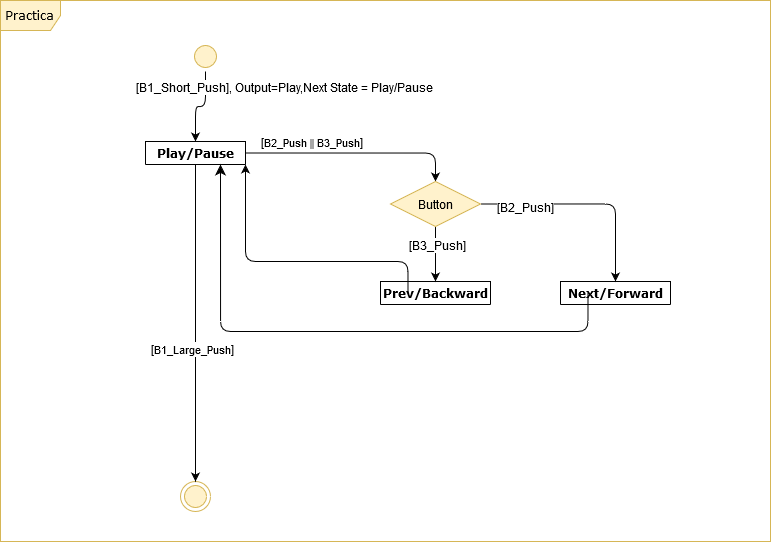

The diagram above was exported from draw.io. Its source (the exported page's mxGraphModel, read from the mxfile embedded in the PNG):
<mxGraphModel dx="1021" dy="584" grid="1" gridSize="10" guides="1" tooltips="1" connect="1" arrows="1" fold="1" page="1" pageScale="1" pageWidth="1100" pageHeight="850" background="#ffffff" math="0" shadow="0">
  <root>
    <mxCell id="0" />
    <mxCell id="1" parent="0" />
    <mxCell id="2a3bc250acf0617d-8" value="Practica" style="shape=umlFrame;whiteSpace=wrap;html=1;rounded=1;shadow=0;comic=0;labelBackgroundColor=none;strokeWidth=1;fontFamily=Verdana;fontSize=12;align=center;fillColor=#fff2cc;strokeColor=#d6b656;" parent="1" vertex="1">
      <mxGeometry x="30" y="39" width="770" height="541" as="geometry" />
    </mxCell>
    <mxCell id="SWMfc6vfuWghh9taVPEP-2" style="edgeStyle=orthogonalEdgeStyle;orthogonalLoop=1;jettySize=auto;html=1;exitX=1;exitY=0.5;exitDx=0;exitDy=0;entryX=0.5;entryY=0;entryDx=0;entryDy=0;rounded=1;" parent="1" source="382b91b5511bd0f7-1" target="2a3bc250acf0617d-7" edge="1">
      <mxGeometry relative="1" as="geometry" />
    </mxCell>
    <mxCell id="SWMfc6vfuWghh9taVPEP-3" value="[B1_Short_Push], Output=Play,Next State = Play/Pause" style="text;html=1;align=center;verticalAlign=middle;resizable=0;points=[];labelBackgroundColor=#ffffff;" parent="SWMfc6vfuWghh9taVPEP-2" vertex="1" connectable="0">
      <mxGeometry x="-0.2571" relative="1" as="geometry">
        <mxPoint x="78.53999999999999" y="-14" as="offset" />
      </mxGeometry>
    </mxCell>
    <mxCell id="382b91b5511bd0f7-1" value="" style="ellipse;html=1;shape=startState;fillColor=#fff2cc;strokeColor=#d6b656;rounded=1;shadow=0;comic=0;labelBackgroundColor=none;fontFamily=Verdana;fontSize=12;align=center;direction=south;" parent="1" vertex="1">
      <mxGeometry x="220" y="80" width="30" height="30" as="geometry" />
    </mxCell>
    <mxCell id="4wVpAvB51iLlupGwt7uS-21" style="edgeStyle=orthogonalEdgeStyle;orthogonalLoop=1;jettySize=auto;html=1;exitX=1;exitY=0.5;exitDx=0;exitDy=0;entryX=0.5;entryY=0;entryDx=0;entryDy=0;endArrow=classic;endFill=1;jumpStyle=none;rounded=1;" edge="1" parent="1" source="2a3bc250acf0617d-7" target="4wVpAvB51iLlupGwt7uS-37">
      <mxGeometry relative="1" as="geometry">
        <Array as="points">
          <mxPoint x="465" y="192" />
        </Array>
      </mxGeometry>
    </mxCell>
    <mxCell id="4wVpAvB51iLlupGwt7uS-22" value="[&lt;font style=&quot;font-size: 11px&quot;&gt;B2_Push ||&lt;/font&gt;&lt;font style=&quot;font-size: 11px&quot;&gt; B3_Push&lt;/font&gt;]" style="text;html=1;align=center;verticalAlign=middle;resizable=0;points=[];labelBackgroundColor=#ffffff;" vertex="1" connectable="0" parent="4wVpAvB51iLlupGwt7uS-21">
      <mxGeometry x="-0.4047" y="-38" relative="1" as="geometry">
        <mxPoint x="0.6899999999999977" y="-49.49999999999999" as="offset" />
      </mxGeometry>
    </mxCell>
    <mxCell id="2a3bc250acf0617d-7" value="Play/Pause" style="swimlane;whiteSpace=wrap;html=1;rounded=1;shadow=0;comic=0;labelBackgroundColor=none;strokeWidth=1;fontFamily=Verdana;fontSize=12;align=center;" parent="1" vertex="1" collapsed="1">
      <mxGeometry x="175" y="180" width="100" height="23" as="geometry">
        <mxRectangle x="200" y="180" width="730" height="200" as="alternateBounds" />
      </mxGeometry>
    </mxCell>
    <mxCell id="SWMfc6vfuWghh9taVPEP-4" style="edgeStyle=orthogonalEdgeStyle;rounded=0;orthogonalLoop=1;jettySize=auto;html=1;exitX=0.5;exitY=0;exitDx=0;exitDy=0;entryX=0;entryY=0.5;entryDx=0;entryDy=0;" parent="2a3bc250acf0617d-7" source="2a3bc250acf0617d-3" target="3cde6dad864a17aa-2" edge="1">
      <mxGeometry relative="1" as="geometry" />
    </mxCell>
    <mxCell id="SWMfc6vfuWghh9taVPEP-12" value="[&lt;font style=&quot;font-size: 11px&quot;&gt;B1_Short_Push&lt;/font&gt;]" style="text;html=1;align=center;verticalAlign=middle;resizable=0;points=[];labelBackgroundColor=#ffffff;" parent="SWMfc6vfuWghh9taVPEP-4" vertex="1" connectable="0">
      <mxGeometry x="-0.3167" relative="1" as="geometry">
        <mxPoint x="10" y="-15" as="offset" />
      </mxGeometry>
    </mxCell>
    <mxCell id="2a3bc250acf0617d-3" value="" style="ellipse;html=1;shape=startState;fillColor=#fff2cc;strokeColor=#d6b656;rounded=1;shadow=0;comic=0;labelBackgroundColor=none;fontFamily=Verdana;fontSize=12;align=center;direction=south;" parent="2a3bc250acf0617d-7" vertex="1">
      <mxGeometry x="23" y="80" width="30" height="30" as="geometry" />
    </mxCell>
    <mxCell id="3cde6dad864a17aa-2" value="Play" style="rounded=1;whiteSpace=wrap;html=1;arcSize=24;fillColor=#fff2cc;strokeColor=#d6b656;shadow=0;comic=0;labelBackgroundColor=none;fontFamily=Verdana;fontSize=12;align=center;" parent="2a3bc250acf0617d-7" vertex="1">
      <mxGeometry x="170" y="65" width="120" height="60" as="geometry" />
    </mxCell>
    <mxCell id="SWMfc6vfuWghh9taVPEP-6" value="Pause" style="rounded=1;whiteSpace=wrap;html=1;arcSize=24;fillColor=#fff2cc;strokeColor=#d6b656;shadow=0;comic=0;labelBackgroundColor=none;fontFamily=Verdana;fontSize=12;align=center;" parent="2a3bc250acf0617d-7" vertex="1">
      <mxGeometry x="430" y="65" width="120" height="60" as="geometry" />
    </mxCell>
    <mxCell id="SWMfc6vfuWghh9taVPEP-7" style="edgeStyle=orthogonalEdgeStyle;rounded=0;orthogonalLoop=1;jettySize=auto;html=1;exitX=1;exitY=0.5;exitDx=0;exitDy=0;" parent="2a3bc250acf0617d-7" source="3cde6dad864a17aa-2" target="SWMfc6vfuWghh9taVPEP-6" edge="1">
      <mxGeometry relative="1" as="geometry" />
    </mxCell>
    <mxCell id="SWMfc6vfuWghh9taVPEP-16" value="[&lt;font style=&quot;font-size: 11px&quot;&gt;B1_Short_Push/Play&lt;/font&gt;]" style="text;html=1;align=center;verticalAlign=middle;resizable=0;points=[];labelBackgroundColor=#ffffff;" parent="SWMfc6vfuWghh9taVPEP-7" vertex="1" connectable="0">
      <mxGeometry x="0.2408" relative="1" as="geometry">
        <mxPoint x="-19.69" y="-11" as="offset" />
      </mxGeometry>
    </mxCell>
    <mxCell id="SWMfc6vfuWghh9taVPEP-8" style="edgeStyle=orthogonalEdgeStyle;rounded=0;orthogonalLoop=1;jettySize=auto;html=1;exitX=0.5;exitY=1;exitDx=0;exitDy=0;entryX=0.5;entryY=1;entryDx=0;entryDy=0;" parent="2a3bc250acf0617d-7" source="SWMfc6vfuWghh9taVPEP-6" target="3cde6dad864a17aa-2" edge="1">
      <mxGeometry relative="1" as="geometry" />
    </mxCell>
    <mxCell id="SWMfc6vfuWghh9taVPEP-15" value="[&lt;font style=&quot;font-size: 11px&quot;&gt;B1_Short_Push/Pause&lt;/font&gt;]" style="text;html=1;align=center;verticalAlign=middle;resizable=0;points=[];labelBackgroundColor=#ffffff;" parent="SWMfc6vfuWghh9taVPEP-8" vertex="1" connectable="0">
      <mxGeometry x="-0.1029" y="-2" relative="1" as="geometry">
        <mxPoint x="-4.72" y="-13.03" as="offset" />
      </mxGeometry>
    </mxCell>
    <mxCell id="SWMfc6vfuWghh9taVPEP-10" value="" style="ellipse;html=1;shape=endState;fillColor=#fff2cc;strokeColor=#d6b656;" parent="1" vertex="1">
      <mxGeometry x="210" y="520" width="30" height="30" as="geometry" />
    </mxCell>
    <mxCell id="SWMfc6vfuWghh9taVPEP-11" style="edgeStyle=orthogonalEdgeStyle;orthogonalLoop=1;jettySize=auto;html=1;entryX=0.5;entryY=0;entryDx=0;entryDy=0;exitX=0.5;exitY=1;exitDx=0;exitDy=0;rounded=1;" parent="1" source="2a3bc250acf0617d-7" target="SWMfc6vfuWghh9taVPEP-10" edge="1">
      <mxGeometry relative="1" as="geometry">
        <mxPoint x="580" y="380" as="sourcePoint" />
      </mxGeometry>
    </mxCell>
    <mxCell id="SWMfc6vfuWghh9taVPEP-19" value="[&lt;font style=&quot;font-size: 11px&quot;&gt;B1_Large_Push&lt;/font&gt;]" style="text;html=1;align=center;verticalAlign=middle;resizable=0;points=[];labelBackgroundColor=#ffffff;" parent="SWMfc6vfuWghh9taVPEP-11" vertex="1" connectable="0">
      <mxGeometry x="0.1667" y="-4" relative="1" as="geometry">
        <mxPoint as="offset" />
      </mxGeometry>
    </mxCell>
    <mxCell id="4wVpAvB51iLlupGwt7uS-1" value="Next/Forward" style="swimlane;whiteSpace=wrap;html=1;rounded=1;shadow=0;comic=0;labelBackgroundColor=none;strokeWidth=1;fontFamily=Verdana;fontSize=12;align=center;" vertex="1" collapsed="1" parent="1">
      <mxGeometry x="590" y="320" width="110" height="23" as="geometry">
        <mxRectangle x="530" y="960" width="630" height="350" as="alternateBounds" />
      </mxGeometry>
    </mxCell>
    <mxCell id="4wVpAvB51iLlupGwt7uS-2" style="edgeStyle=orthogonalEdgeStyle;rounded=0;orthogonalLoop=1;jettySize=auto;html=1;exitX=0.5;exitY=0;exitDx=0;exitDy=0;entryX=0.076;entryY=0.534;entryDx=0;entryDy=0;entryPerimeter=0;" edge="1" parent="4wVpAvB51iLlupGwt7uS-1" source="4wVpAvB51iLlupGwt7uS-4" target="4wVpAvB51iLlupGwt7uS-11">
      <mxGeometry relative="1" as="geometry">
        <mxPoint x="170" y="95" as="targetPoint" />
      </mxGeometry>
    </mxCell>
    <mxCell id="4wVpAvB51iLlupGwt7uS-3" value="[&lt;font style=&quot;font-size: 11px&quot;&gt;B2_Push&lt;/font&gt;]" style="text;html=1;align=center;verticalAlign=middle;resizable=0;points=[];labelBackgroundColor=#ffffff;" vertex="1" connectable="0" parent="4wVpAvB51iLlupGwt7uS-2">
      <mxGeometry x="-0.3167" relative="1" as="geometry">
        <mxPoint x="10" y="-15" as="offset" />
      </mxGeometry>
    </mxCell>
    <mxCell id="4wVpAvB51iLlupGwt7uS-4" value="" style="ellipse;html=1;shape=startState;fillColor=#fff2cc;strokeColor=#d6b656;rounded=1;shadow=0;comic=0;labelBackgroundColor=none;fontFamily=Verdana;fontSize=12;align=center;direction=south;" vertex="1" parent="4wVpAvB51iLlupGwt7uS-1">
      <mxGeometry x="23" y="80" width="30" height="30" as="geometry" />
    </mxCell>
    <mxCell id="4wVpAvB51iLlupGwt7uS-20" style="edgeStyle=orthogonalEdgeStyle;orthogonalLoop=1;jettySize=auto;html=1;exitX=1;exitY=0.5;exitDx=0;exitDy=0;entryX=0.75;entryY=0.5;entryDx=0;entryDy=0;entryPerimeter=0;endArrow=classic;endFill=1;rounded=1;" edge="1" parent="4wVpAvB51iLlupGwt7uS-1" source="4wVpAvB51iLlupGwt7uS-6" target="4wVpAvB51iLlupGwt7uS-15">
      <mxGeometry relative="1" as="geometry">
        <Array as="points">
          <mxPoint x="620" y="88" />
          <mxPoint x="620" y="280" />
        </Array>
      </mxGeometry>
    </mxCell>
    <mxCell id="4wVpAvB51iLlupGwt7uS-6" value="Next" style="rounded=1;whiteSpace=wrap;html=1;arcSize=24;fillColor=#fff2cc;strokeColor=#d6b656;shadow=0;comic=0;labelBackgroundColor=none;fontFamily=Verdana;fontSize=12;align=center;" vertex="1" parent="4wVpAvB51iLlupGwt7uS-1">
      <mxGeometry x="480" y="57.5" width="120" height="60" as="geometry" />
    </mxCell>
    <mxCell id="4wVpAvB51iLlupGwt7uS-11" value="Type of Push" style="rhombus;whiteSpace=wrap;html=1;fillColor=#fff2cc;strokeColor=#d6b656;" vertex="1" parent="4wVpAvB51iLlupGwt7uS-1">
      <mxGeometry x="240" y="71" width="90" height="45" as="geometry" />
    </mxCell>
    <mxCell id="4wVpAvB51iLlupGwt7uS-12" value="Short" style="edgeStyle=orthogonalEdgeStyle;html=1;align=left;verticalAlign=bottom;endArrow=classic;endSize=8;endFill=1;entryX=0;entryY=0.5;entryDx=0;entryDy=0;" edge="1" source="4wVpAvB51iLlupGwt7uS-11" parent="4wVpAvB51iLlupGwt7uS-1" target="4wVpAvB51iLlupGwt7uS-6">
      <mxGeometry x="-1" relative="1" as="geometry">
        <mxPoint x="430" y="85" as="targetPoint" />
      </mxGeometry>
    </mxCell>
    <mxCell id="4wVpAvB51iLlupGwt7uS-19" style="edgeStyle=orthogonalEdgeStyle;orthogonalLoop=1;jettySize=auto;html=1;exitX=0.5;exitY=1;exitDx=0;exitDy=0;entryX=0.25;entryY=0.5;entryDx=0;entryDy=0;entryPerimeter=0;endArrow=classic;endFill=1;rounded=1;" edge="1" parent="4wVpAvB51iLlupGwt7uS-1" source="4wVpAvB51iLlupGwt7uS-14" target="4wVpAvB51iLlupGwt7uS-15">
      <mxGeometry relative="1" as="geometry">
        <Array as="points">
          <mxPoint x="540" y="230" />
        </Array>
      </mxGeometry>
    </mxCell>
    <mxCell id="4wVpAvB51iLlupGwt7uS-14" value="Forward" style="rounded=1;whiteSpace=wrap;html=1;arcSize=24;fillColor=#fff2cc;strokeColor=#d6b656;shadow=0;comic=0;labelBackgroundColor=none;fontFamily=Verdana;fontSize=12;align=center;" vertex="1" parent="4wVpAvB51iLlupGwt7uS-1">
      <mxGeometry x="480" y="130" width="120" height="60" as="geometry" />
    </mxCell>
    <mxCell id="4wVpAvB51iLlupGwt7uS-13" value="Large" style="edgeStyle=orthogonalEdgeStyle;html=1;align=left;verticalAlign=top;endArrow=classic;endSize=8;endFill=1;" edge="1" source="4wVpAvB51iLlupGwt7uS-11" parent="4wVpAvB51iLlupGwt7uS-1" target="4wVpAvB51iLlupGwt7uS-14">
      <mxGeometry x="-1" relative="1" as="geometry">
        <mxPoint x="480" y="155" as="targetPoint" />
        <Array as="points">
          <mxPoint x="285" y="148" />
        </Array>
      </mxGeometry>
    </mxCell>
    <mxCell id="4wVpAvB51iLlupGwt7uS-15" value="" style="shape=line;html=1;strokeWidth=6;strokeColor=#d6b656;rotation=90;fillColor=#fff2cc;" vertex="1" parent="4wVpAvB51iLlupGwt7uS-1">
      <mxGeometry x="315" y="250" width="100" height="10" as="geometry" />
    </mxCell>
    <mxCell id="4wVpAvB51iLlupGwt7uS-16" value="" style="edgeStyle=orthogonalEdgeStyle;html=1;verticalAlign=bottom;endArrow=classic;endSize=8;entryX=0.75;entryY=1;entryDx=0;entryDy=0;endFill=1;exitX=0.25;exitY=0.5;exitDx=0;exitDy=0;exitPerimeter=0;" edge="1" source="4wVpAvB51iLlupGwt7uS-15" parent="1" target="2a3bc250acf0617d-7">
      <mxGeometry relative="1" as="geometry">
        <mxPoint x="810" y="520" as="targetPoint" />
        <Array as="points">
          <mxPoint x="617" y="370" />
          <mxPoint x="250" y="370" />
        </Array>
      </mxGeometry>
    </mxCell>
    <mxCell id="4wVpAvB51iLlupGwt7uS-24" value="Prev/Backward" style="swimlane;whiteSpace=wrap;html=1;rounded=1;shadow=0;comic=0;labelBackgroundColor=none;strokeWidth=1;fontFamily=Verdana;fontSize=12;align=center;" vertex="1" collapsed="1" parent="1">
      <mxGeometry x="410" y="320" width="110" height="23" as="geometry">
        <mxRectangle x="410" y="320" width="630" height="350" as="alternateBounds" />
      </mxGeometry>
    </mxCell>
    <mxCell id="4wVpAvB51iLlupGwt7uS-25" style="edgeStyle=orthogonalEdgeStyle;rounded=0;orthogonalLoop=1;jettySize=auto;html=1;exitX=0.5;exitY=0;exitDx=0;exitDy=0;entryX=0.076;entryY=0.534;entryDx=0;entryDy=0;entryPerimeter=0;" edge="1" parent="4wVpAvB51iLlupGwt7uS-24" source="4wVpAvB51iLlupGwt7uS-27" target="4wVpAvB51iLlupGwt7uS-30">
      <mxGeometry relative="1" as="geometry">
        <mxPoint x="170" y="95" as="targetPoint" />
      </mxGeometry>
    </mxCell>
    <mxCell id="4wVpAvB51iLlupGwt7uS-26" value="[&lt;font style=&quot;font-size: 11px&quot;&gt;B3_Push&lt;/font&gt;]" style="text;html=1;align=center;verticalAlign=middle;resizable=0;points=[];labelBackgroundColor=#ffffff;" vertex="1" connectable="0" parent="4wVpAvB51iLlupGwt7uS-25">
      <mxGeometry x="-0.3167" relative="1" as="geometry">
        <mxPoint x="10" y="-15" as="offset" />
      </mxGeometry>
    </mxCell>
    <mxCell id="4wVpAvB51iLlupGwt7uS-27" value="" style="ellipse;html=1;shape=startState;fillColor=#fff2cc;strokeColor=#d6b656;rounded=1;shadow=0;comic=0;labelBackgroundColor=none;fontFamily=Verdana;fontSize=12;align=center;direction=south;" vertex="1" parent="4wVpAvB51iLlupGwt7uS-24">
      <mxGeometry x="23" y="80" width="30" height="30" as="geometry" />
    </mxCell>
    <mxCell id="4wVpAvB51iLlupGwt7uS-28" style="edgeStyle=orthogonalEdgeStyle;orthogonalLoop=1;jettySize=auto;html=1;exitX=1;exitY=0.5;exitDx=0;exitDy=0;entryX=0.75;entryY=0.5;entryDx=0;entryDy=0;entryPerimeter=0;endArrow=classic;endFill=1;rounded=1;" edge="1" parent="4wVpAvB51iLlupGwt7uS-24" source="4wVpAvB51iLlupGwt7uS-29" target="4wVpAvB51iLlupGwt7uS-35">
      <mxGeometry relative="1" as="geometry">
        <Array as="points">
          <mxPoint x="620" y="88" />
          <mxPoint x="620" y="280" />
        </Array>
      </mxGeometry>
    </mxCell>
    <mxCell id="4wVpAvB51iLlupGwt7uS-29" value="Prev" style="rounded=1;whiteSpace=wrap;html=1;arcSize=24;fillColor=#fff2cc;strokeColor=#d6b656;shadow=0;comic=0;labelBackgroundColor=none;fontFamily=Verdana;fontSize=12;align=center;" vertex="1" parent="4wVpAvB51iLlupGwt7uS-24">
      <mxGeometry x="480" y="57.5" width="120" height="60" as="geometry" />
    </mxCell>
    <mxCell id="4wVpAvB51iLlupGwt7uS-30" value="Type of Push" style="rhombus;whiteSpace=wrap;html=1;fillColor=#fff2cc;strokeColor=#d6b656;" vertex="1" parent="4wVpAvB51iLlupGwt7uS-24">
      <mxGeometry x="240" y="71" width="90" height="45" as="geometry" />
    </mxCell>
    <mxCell id="4wVpAvB51iLlupGwt7uS-31" value="[Short]" style="edgeStyle=orthogonalEdgeStyle;html=1;align=left;verticalAlign=bottom;endArrow=classic;endSize=8;endFill=1;entryX=0;entryY=0.5;entryDx=0;entryDy=0;" edge="1" parent="4wVpAvB51iLlupGwt7uS-24" source="4wVpAvB51iLlupGwt7uS-30" target="4wVpAvB51iLlupGwt7uS-29">
      <mxGeometry x="-1" relative="1" as="geometry">
        <mxPoint x="430" y="85" as="targetPoint" />
      </mxGeometry>
    </mxCell>
    <mxCell id="4wVpAvB51iLlupGwt7uS-32" style="edgeStyle=orthogonalEdgeStyle;orthogonalLoop=1;jettySize=auto;html=1;exitX=0.5;exitY=1;exitDx=0;exitDy=0;entryX=0.25;entryY=0.5;entryDx=0;entryDy=0;entryPerimeter=0;endArrow=classic;endFill=1;rounded=1;" edge="1" parent="4wVpAvB51iLlupGwt7uS-24" source="4wVpAvB51iLlupGwt7uS-33" target="4wVpAvB51iLlupGwt7uS-35">
      <mxGeometry relative="1" as="geometry">
        <Array as="points">
          <mxPoint x="540" y="230" />
        </Array>
      </mxGeometry>
    </mxCell>
    <mxCell id="4wVpAvB51iLlupGwt7uS-33" value="Forward" style="rounded=1;whiteSpace=wrap;html=1;arcSize=24;fillColor=#fff2cc;strokeColor=#d6b656;shadow=0;comic=0;labelBackgroundColor=none;fontFamily=Verdana;fontSize=12;align=center;" vertex="1" parent="4wVpAvB51iLlupGwt7uS-24">
      <mxGeometry x="480" y="130" width="120" height="60" as="geometry" />
    </mxCell>
    <mxCell id="4wVpAvB51iLlupGwt7uS-34" value="[Large]" style="edgeStyle=orthogonalEdgeStyle;html=1;align=left;verticalAlign=top;endArrow=classic;endSize=8;endFill=1;" edge="1" parent="4wVpAvB51iLlupGwt7uS-24" source="4wVpAvB51iLlupGwt7uS-30" target="4wVpAvB51iLlupGwt7uS-33">
      <mxGeometry x="-1" relative="1" as="geometry">
        <mxPoint x="480" y="155" as="targetPoint" />
        <Array as="points">
          <mxPoint x="285" y="148" />
        </Array>
      </mxGeometry>
    </mxCell>
    <mxCell id="4wVpAvB51iLlupGwt7uS-35" value="" style="shape=line;html=1;strokeWidth=6;strokeColor=#d6b656;rotation=90;fillColor=#fff2cc;" vertex="1" parent="4wVpAvB51iLlupGwt7uS-24">
      <mxGeometry x="315" y="250" width="100" height="10" as="geometry" />
    </mxCell>
    <mxCell id="4wVpAvB51iLlupGwt7uS-36" style="edgeStyle=orthogonalEdgeStyle;rounded=1;jumpStyle=none;orthogonalLoop=1;jettySize=auto;html=1;exitX=0.25;exitY=0.5;exitDx=0;exitDy=0;exitPerimeter=0;entryX=1;entryY=1;entryDx=0;entryDy=0;endArrow=classic;endFill=1;" edge="1" parent="1" source="4wVpAvB51iLlupGwt7uS-35" target="2a3bc250acf0617d-7">
      <mxGeometry relative="1" as="geometry">
        <Array as="points">
          <mxPoint x="437" y="300" />
          <mxPoint x="275" y="300" />
        </Array>
      </mxGeometry>
    </mxCell>
    <mxCell id="4wVpAvB51iLlupGwt7uS-39" style="edgeStyle=orthogonalEdgeStyle;rounded=1;jumpStyle=none;orthogonalLoop=1;jettySize=auto;html=1;exitX=0.5;exitY=1;exitDx=0;exitDy=0;entryX=0.5;entryY=0;entryDx=0;entryDy=0;endArrow=classic;endFill=1;" edge="1" parent="1" source="4wVpAvB51iLlupGwt7uS-37" target="4wVpAvB51iLlupGwt7uS-24">
      <mxGeometry relative="1" as="geometry" />
    </mxCell>
    <mxCell id="4wVpAvB51iLlupGwt7uS-42" value="[B3_Push]" style="text;html=1;align=center;verticalAlign=middle;resizable=0;points=[];labelBackgroundColor=#ffffff;" vertex="1" connectable="0" parent="4wVpAvB51iLlupGwt7uS-39">
      <mxGeometry x="-0.3091" y="1" relative="1" as="geometry">
        <mxPoint as="offset" />
      </mxGeometry>
    </mxCell>
    <mxCell id="4wVpAvB51iLlupGwt7uS-40" style="edgeStyle=orthogonalEdgeStyle;rounded=1;jumpStyle=none;orthogonalLoop=1;jettySize=auto;html=1;exitX=1;exitY=0.5;exitDx=0;exitDy=0;entryX=0.5;entryY=0;entryDx=0;entryDy=0;endArrow=classic;endFill=1;" edge="1" parent="1" source="4wVpAvB51iLlupGwt7uS-37" target="4wVpAvB51iLlupGwt7uS-1">
      <mxGeometry relative="1" as="geometry">
        <Array as="points">
          <mxPoint x="645" y="242" />
        </Array>
      </mxGeometry>
    </mxCell>
    <mxCell id="4wVpAvB51iLlupGwt7uS-41" value="[B2_Push]" style="text;html=1;align=center;verticalAlign=middle;resizable=0;points=[];labelBackgroundColor=#ffffff;" vertex="1" connectable="0" parent="4wVpAvB51iLlupGwt7uS-40">
      <mxGeometry x="-0.5791" y="-3" relative="1" as="geometry">
        <mxPoint as="offset" />
      </mxGeometry>
    </mxCell>
    <mxCell id="4wVpAvB51iLlupGwt7uS-37" value="Button" style="rhombus;whiteSpace=wrap;html=1;fillColor=#fff2cc;strokeColor=#d6b656;" vertex="1" parent="1">
      <mxGeometry x="420" y="220" width="90" height="45" as="geometry" />
    </mxCell>
  </root>
</mxGraphModel>